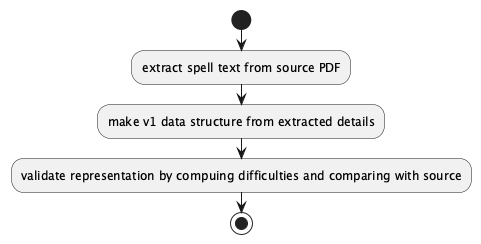

The diagram above was rendered by PlantUML. Its source (embedded in the PNG):
@startuml
start;
:extract spell text from source PDF;
:make v1 data structure from extracted details;
:validate representation by compuing difficulties and comparing with source;
stop
@enduml